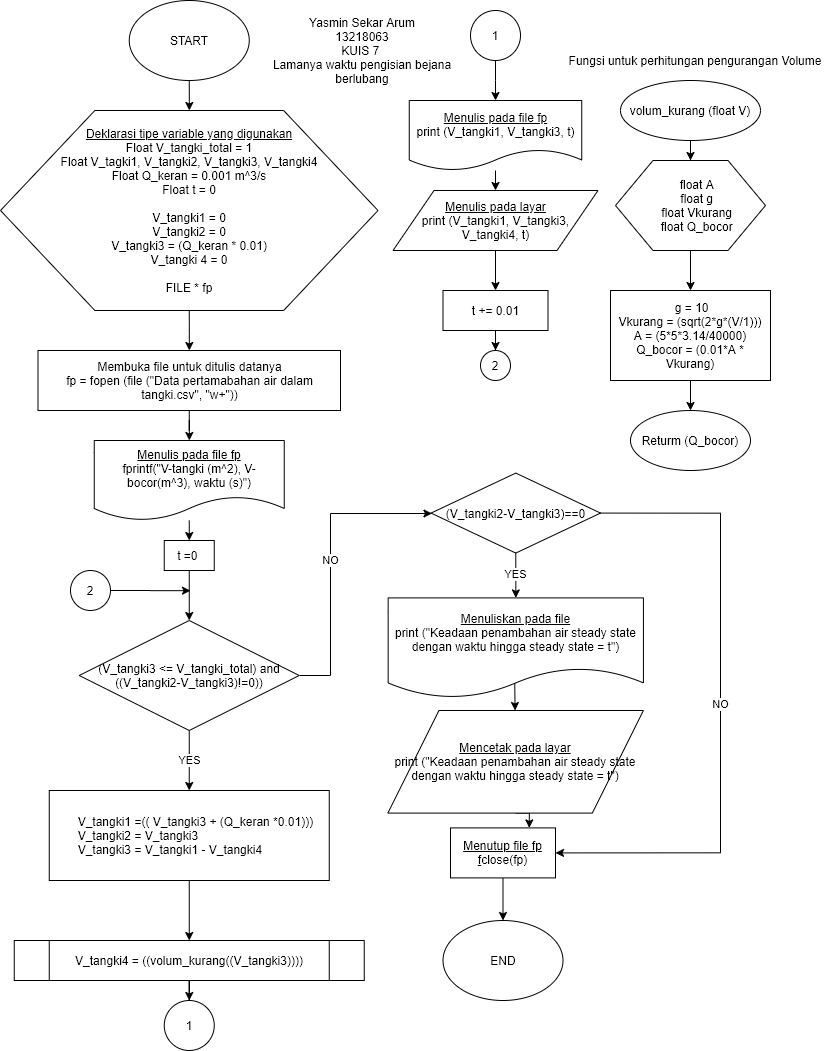

The diagram above was exported from draw.io. Its source (the exported page's mxGraphModel, read from the mxfile embedded in the PNG):
<mxGraphModel dx="1703" dy="882" grid="1" gridSize="10" guides="1" tooltips="1" connect="1" arrows="1" fold="1" page="1" pageScale="1" pageWidth="850" pageHeight="1100" math="0" shadow="0">
  <root>
    <mxCell id="0" />
    <mxCell id="1" parent="0" />
    <mxCell id="nRwC0s67CYTZT3UxYhj_-3" style="edgeStyle=orthogonalEdgeStyle;rounded=0;orthogonalLoop=1;jettySize=auto;html=1;exitX=0.5;exitY=1;exitDx=0;exitDy=0;" edge="1" parent="1" source="nRwC0s67CYTZT3UxYhj_-1" target="nRwC0s67CYTZT3UxYhj_-2">
      <mxGeometry relative="1" as="geometry" />
    </mxCell>
    <mxCell id="nRwC0s67CYTZT3UxYhj_-1" value="START" style="ellipse;whiteSpace=wrap;html=1;" vertex="1" parent="1">
      <mxGeometry x="148.75" y="40" width="120" height="80" as="geometry" />
    </mxCell>
    <mxCell id="nRwC0s67CYTZT3UxYhj_-5" style="edgeStyle=orthogonalEdgeStyle;rounded=0;orthogonalLoop=1;jettySize=auto;html=1;exitX=0.5;exitY=1;exitDx=0;exitDy=0;" edge="1" parent="1" source="nRwC0s67CYTZT3UxYhj_-2" target="nRwC0s67CYTZT3UxYhj_-4">
      <mxGeometry relative="1" as="geometry" />
    </mxCell>
    <mxCell id="nRwC0s67CYTZT3UxYhj_-2" value="&lt;u&gt;Deklarasi tipe variable yang digunakan&lt;/u&gt;&lt;br&gt;Float V_tangki_total = 1&lt;br&gt;Float V_tagki1, V_tangki2, V_tangki3, V_tangki4&lt;br&gt;Float Q_keran = 0.001 m^3/s&lt;br&gt;Float t = 0&lt;br&gt;&lt;br&gt;V_tangki1 = 0&lt;br&gt;V_tangki2 = 0&lt;br&gt;V_tangki3 = (Q_keran * 0.01)&lt;br&gt;V_tangki 4 = 0&lt;br&gt;&lt;br&gt;FILE * fp" style="shape=hexagon;perimeter=hexagonPerimeter2;whiteSpace=wrap;html=1;" vertex="1" parent="1">
      <mxGeometry x="20" y="150" width="377.5" height="200" as="geometry" />
    </mxCell>
    <mxCell id="nRwC0s67CYTZT3UxYhj_-7" style="edgeStyle=orthogonalEdgeStyle;rounded=0;orthogonalLoop=1;jettySize=auto;html=1;exitX=0.5;exitY=1;exitDx=0;exitDy=0;" edge="1" parent="1" source="nRwC0s67CYTZT3UxYhj_-4" target="nRwC0s67CYTZT3UxYhj_-6">
      <mxGeometry relative="1" as="geometry" />
    </mxCell>
    <mxCell id="nRwC0s67CYTZT3UxYhj_-4" value="Membuka file untuk ditulis datanya&lt;br&gt;fp = fopen (file (&quot;Data pertamabahan air dalam tangki.csv&quot;, &quot;w+&quot;))" style="rounded=0;whiteSpace=wrap;html=1;" vertex="1" parent="1">
      <mxGeometry x="57.5" y="390" width="302.5" height="60" as="geometry" />
    </mxCell>
    <mxCell id="nRwC0s67CYTZT3UxYhj_-6" value="&lt;u&gt;Menulis pada file fp&lt;br&gt;&lt;/u&gt;fprintf(&quot;V-tangki (m^2), V-bocor(m^3), waktu (s)&quot;)" style="shape=document;whiteSpace=wrap;html=1;boundedLbl=1;" vertex="1" parent="1">
      <mxGeometry x="113.75" y="480" width="190" height="80" as="geometry" />
    </mxCell>
    <mxCell id="nRwC0s67CYTZT3UxYhj_-11" style="edgeStyle=orthogonalEdgeStyle;rounded=0;orthogonalLoop=1;jettySize=auto;html=1;exitX=0.5;exitY=1;exitDx=0;exitDy=0;" edge="1" parent="1" source="nRwC0s67CYTZT3UxYhj_-8" target="nRwC0s67CYTZT3UxYhj_-10">
      <mxGeometry relative="1" as="geometry" />
    </mxCell>
    <mxCell id="nRwC0s67CYTZT3UxYhj_-8" value="t =0&amp;nbsp;" style="rounded=0;whiteSpace=wrap;html=1;" vertex="1" parent="1">
      <mxGeometry x="183.75" y="580" width="50" height="30" as="geometry" />
    </mxCell>
    <mxCell id="nRwC0s67CYTZT3UxYhj_-9" value="" style="endArrow=classic;html=1;entryX=0.5;entryY=0;entryDx=0;entryDy=0;" edge="1" parent="1" source="nRwC0s67CYTZT3UxYhj_-6" target="nRwC0s67CYTZT3UxYhj_-8">
      <mxGeometry width="50" height="50" relative="1" as="geometry">
        <mxPoint x="178.75" y="480" as="sourcePoint" />
        <mxPoint x="228.75" y="430" as="targetPoint" />
      </mxGeometry>
    </mxCell>
    <mxCell id="nRwC0s67CYTZT3UxYhj_-12" value="YES" style="edgeStyle=orthogonalEdgeStyle;rounded=0;orthogonalLoop=1;jettySize=auto;html=1;exitX=0.5;exitY=1;exitDx=0;exitDy=0;" edge="1" parent="1" source="nRwC0s67CYTZT3UxYhj_-10" target="nRwC0s67CYTZT3UxYhj_-13">
      <mxGeometry relative="1" as="geometry">
        <mxPoint x="208.75" y="820" as="targetPoint" />
      </mxGeometry>
    </mxCell>
    <mxCell id="nRwC0s67CYTZT3UxYhj_-37" value="NO" style="edgeStyle=orthogonalEdgeStyle;rounded=0;orthogonalLoop=1;jettySize=auto;html=1;exitX=1;exitY=0.5;exitDx=0;exitDy=0;" edge="1" parent="1" source="nRwC0s67CYTZT3UxYhj_-10" target="nRwC0s67CYTZT3UxYhj_-38">
      <mxGeometry relative="1" as="geometry">
        <mxPoint x="490.5555725097656" y="715.1666666666667" as="targetPoint" />
        <Array as="points">
          <mxPoint x="350" y="715" />
          <mxPoint x="350" y="553" />
        </Array>
      </mxGeometry>
    </mxCell>
    <mxCell id="nRwC0s67CYTZT3UxYhj_-10" value="(V_tangki3 &amp;lt;= V_tangki_total) and ((V_tangki2-V_tangki3)!=0))" style="rhombus;whiteSpace=wrap;html=1;" vertex="1" parent="1">
      <mxGeometry x="98.75" y="660" width="220" height="110" as="geometry" />
    </mxCell>
    <mxCell id="nRwC0s67CYTZT3UxYhj_-15" style="edgeStyle=orthogonalEdgeStyle;rounded=0;orthogonalLoop=1;jettySize=auto;html=1;exitX=0.5;exitY=1;exitDx=0;exitDy=0;" edge="1" parent="1" source="nRwC0s67CYTZT3UxYhj_-13" target="nRwC0s67CYTZT3UxYhj_-14">
      <mxGeometry relative="1" as="geometry" />
    </mxCell>
    <mxCell id="nRwC0s67CYTZT3UxYhj_-13" value="&lt;div&gt;&amp;nbsp; &amp;nbsp; &amp;nbsp; &amp;nbsp; V_tangki1 =(( V_tangki3 + (Q_keran *0.01)))&lt;/div&gt;&lt;div&gt;&amp;nbsp; &amp;nbsp; &amp;nbsp; &amp;nbsp; V_tangki2 = V_tangki3&lt;/div&gt;&lt;div&gt;&amp;nbsp; &amp;nbsp; &amp;nbsp; &amp;nbsp; V_tangki3 = V_tangki1 - V_tangki4&lt;/div&gt;" style="rounded=0;whiteSpace=wrap;html=1;align=left;" vertex="1" parent="1">
      <mxGeometry x="68.75" y="830" width="280" height="90" as="geometry" />
    </mxCell>
    <mxCell id="nRwC0s67CYTZT3UxYhj_-18" style="edgeStyle=orthogonalEdgeStyle;rounded=0;orthogonalLoop=1;jettySize=auto;html=1;exitX=0.5;exitY=1;exitDx=0;exitDy=0;" edge="1" parent="1" source="nRwC0s67CYTZT3UxYhj_-14" target="nRwC0s67CYTZT3UxYhj_-17">
      <mxGeometry relative="1" as="geometry" />
    </mxCell>
    <mxCell id="nRwC0s67CYTZT3UxYhj_-14" value="V_tangki4 = ((volum_kurang((V_tangki3))))" style="shape=process;whiteSpace=wrap;html=1;backgroundOutline=1;" vertex="1" parent="1">
      <mxGeometry x="33.75" y="980" width="350" height="40" as="geometry" />
    </mxCell>
    <mxCell id="nRwC0s67CYTZT3UxYhj_-17" value="1" style="ellipse;whiteSpace=wrap;html=1;aspect=fixed;" vertex="1" parent="1">
      <mxGeometry x="183.75" y="1040" width="50" height="50" as="geometry" />
    </mxCell>
    <mxCell id="nRwC0s67CYTZT3UxYhj_-23" style="edgeStyle=orthogonalEdgeStyle;rounded=0;orthogonalLoop=1;jettySize=auto;html=1;exitX=0.5;exitY=1;exitDx=0;exitDy=0;" edge="1" parent="1" source="nRwC0s67CYTZT3UxYhj_-20" target="nRwC0s67CYTZT3UxYhj_-22">
      <mxGeometry relative="1" as="geometry" />
    </mxCell>
    <mxCell id="nRwC0s67CYTZT3UxYhj_-20" value="1" style="ellipse;whiteSpace=wrap;html=1;aspect=fixed;" vertex="1" parent="1">
      <mxGeometry x="490" y="50" width="50" height="50" as="geometry" />
    </mxCell>
    <mxCell id="nRwC0s67CYTZT3UxYhj_-22" value="&lt;u&gt;Menulis pada file fp&lt;/u&gt;&lt;br&gt;print (V_tangki1, V_tangki3, t)" style="shape=document;whiteSpace=wrap;html=1;boundedLbl=1;" vertex="1" parent="1">
      <mxGeometry x="428.75" y="140" width="172.5" height="70" as="geometry" />
    </mxCell>
    <mxCell id="nRwC0s67CYTZT3UxYhj_-27" style="edgeStyle=orthogonalEdgeStyle;rounded=0;orthogonalLoop=1;jettySize=auto;html=1;exitX=0.5;exitY=1;exitDx=0;exitDy=0;" edge="1" parent="1" source="nRwC0s67CYTZT3UxYhj_-24" target="nRwC0s67CYTZT3UxYhj_-26">
      <mxGeometry relative="1" as="geometry" />
    </mxCell>
    <mxCell id="nRwC0s67CYTZT3UxYhj_-24" value="&lt;u&gt;Menulis pada layar&lt;/u&gt;&lt;br&gt;print (V_tangki1, V_tangki3, V_tangki4, t)" style="shape=parallelogram;perimeter=parallelogramPerimeter;whiteSpace=wrap;html=1;" vertex="1" parent="1">
      <mxGeometry x="412.5" y="230" width="205" height="60" as="geometry" />
    </mxCell>
    <mxCell id="nRwC0s67CYTZT3UxYhj_-25" value="" style="endArrow=classic;html=1;" edge="1" parent="1" source="nRwC0s67CYTZT3UxYhj_-22" target="nRwC0s67CYTZT3UxYhj_-24">
      <mxGeometry width="50" height="50" relative="1" as="geometry">
        <mxPoint x="420" y="270" as="sourcePoint" />
        <mxPoint x="470" y="220" as="targetPoint" />
      </mxGeometry>
    </mxCell>
    <mxCell id="nRwC0s67CYTZT3UxYhj_-34" style="edgeStyle=orthogonalEdgeStyle;rounded=0;orthogonalLoop=1;jettySize=auto;html=1;exitX=0.5;exitY=1;exitDx=0;exitDy=0;" edge="1" parent="1" source="nRwC0s67CYTZT3UxYhj_-26" target="nRwC0s67CYTZT3UxYhj_-31">
      <mxGeometry relative="1" as="geometry" />
    </mxCell>
    <mxCell id="nRwC0s67CYTZT3UxYhj_-26" value="t += 0.01" style="rounded=0;whiteSpace=wrap;html=1;" vertex="1" parent="1">
      <mxGeometry x="462.5" y="330" width="105" height="40" as="geometry" />
    </mxCell>
    <mxCell id="nRwC0s67CYTZT3UxYhj_-31" value="2" style="ellipse;whiteSpace=wrap;html=1;aspect=fixed;" vertex="1" parent="1">
      <mxGeometry x="500" y="390" width="30" height="30" as="geometry" />
    </mxCell>
    <mxCell id="nRwC0s67CYTZT3UxYhj_-36" style="edgeStyle=orthogonalEdgeStyle;rounded=0;orthogonalLoop=1;jettySize=auto;html=1;exitX=1;exitY=0.5;exitDx=0;exitDy=0;" edge="1" parent="1" source="nRwC0s67CYTZT3UxYhj_-35">
      <mxGeometry relative="1" as="geometry">
        <mxPoint x="210" y="630.1666666666667" as="targetPoint" />
      </mxGeometry>
    </mxCell>
    <mxCell id="nRwC0s67CYTZT3UxYhj_-35" value="2" style="ellipse;whiteSpace=wrap;html=1;aspect=fixed;" vertex="1" parent="1">
      <mxGeometry x="90" y="610" width="40" height="40" as="geometry" />
    </mxCell>
    <mxCell id="nRwC0s67CYTZT3UxYhj_-39" value="YES" style="edgeStyle=orthogonalEdgeStyle;rounded=0;orthogonalLoop=1;jettySize=auto;html=1;exitX=0.5;exitY=1;exitDx=0;exitDy=0;" edge="1" parent="1" source="nRwC0s67CYTZT3UxYhj_-38" target="nRwC0s67CYTZT3UxYhj_-41">
      <mxGeometry relative="1" as="geometry">
        <mxPoint x="535.28" y="637.41" as="targetPoint" />
      </mxGeometry>
    </mxCell>
    <mxCell id="nRwC0s67CYTZT3UxYhj_-53" value="NO" style="edgeStyle=orthogonalEdgeStyle;rounded=0;orthogonalLoop=1;jettySize=auto;html=1;exitX=1;exitY=0.5;exitDx=0;exitDy=0;entryX=1;entryY=0.5;entryDx=0;entryDy=0;" edge="1" parent="1" source="nRwC0s67CYTZT3UxYhj_-38" target="nRwC0s67CYTZT3UxYhj_-50">
      <mxGeometry relative="1" as="geometry">
        <mxPoint x="720" y="899.0766666666667" as="targetPoint" />
        <Array as="points">
          <mxPoint x="740" y="552.41" />
          <mxPoint x="740" y="892.41" />
        </Array>
      </mxGeometry>
    </mxCell>
    <mxCell id="nRwC0s67CYTZT3UxYhj_-38" value="(V_tangki2-V_tangki3)==0" style="rhombus;whiteSpace=wrap;html=1;" vertex="1" parent="1">
      <mxGeometry x="450.56" y="512.5799999999999" width="169.44" height="80" as="geometry" />
    </mxCell>
    <mxCell id="nRwC0s67CYTZT3UxYhj_-41" value="&lt;u&gt;Menuliskan pada file&lt;/u&gt;&lt;br&gt;print (&quot;Keadaan penambahan air steady state dengan waktu hingga steady state = t&quot;)" style="shape=document;whiteSpace=wrap;html=1;boundedLbl=1;" vertex="1" parent="1">
      <mxGeometry x="407.64" y="637.41" width="255.28" height="100" as="geometry" />
    </mxCell>
    <mxCell id="nRwC0s67CYTZT3UxYhj_-55" style="edgeStyle=orthogonalEdgeStyle;rounded=0;orthogonalLoop=1;jettySize=auto;html=1;exitX=0.5;exitY=1;exitDx=0;exitDy=0;entryX=0.75;entryY=0;entryDx=0;entryDy=0;" edge="1" parent="1" source="nRwC0s67CYTZT3UxYhj_-43" target="nRwC0s67CYTZT3UxYhj_-50">
      <mxGeometry relative="1" as="geometry" />
    </mxCell>
    <mxCell id="nRwC0s67CYTZT3UxYhj_-43" value="&lt;u&gt;Mencetak pada layar&lt;br&gt;&lt;/u&gt;print (&quot;Keadaan penambahan air steady state dengan waktu hingga steady state = t&quot;)&lt;u&gt;&lt;br&gt;&lt;/u&gt;" style="shape=parallelogram;perimeter=parallelogramPerimeter;whiteSpace=wrap;html=1;" vertex="1" parent="1">
      <mxGeometry x="407.35" y="750" width="255.57" height="102.59" as="geometry" />
    </mxCell>
    <mxCell id="nRwC0s67CYTZT3UxYhj_-49" value="" style="endArrow=classic;html=1;exitX=0.496;exitY=0.854;exitDx=0;exitDy=0;exitPerimeter=0;" edge="1" parent="1" source="nRwC0s67CYTZT3UxYhj_-41" target="nRwC0s67CYTZT3UxYhj_-43">
      <mxGeometry width="50" height="50" relative="1" as="geometry">
        <mxPoint x="540" y="777.41" as="sourcePoint" />
        <mxPoint x="590" y="727.41" as="targetPoint" />
      </mxGeometry>
    </mxCell>
    <mxCell id="nRwC0s67CYTZT3UxYhj_-57" style="edgeStyle=orthogonalEdgeStyle;rounded=0;orthogonalLoop=1;jettySize=auto;html=1;exitX=0.5;exitY=1;exitDx=0;exitDy=0;" edge="1" parent="1" source="nRwC0s67CYTZT3UxYhj_-50" target="nRwC0s67CYTZT3UxYhj_-56">
      <mxGeometry relative="1" as="geometry" />
    </mxCell>
    <mxCell id="nRwC0s67CYTZT3UxYhj_-50" value="&lt;u&gt;Menutup file fp&lt;br&gt;f&lt;/u&gt;close(fp)" style="rounded=0;whiteSpace=wrap;html=1;" vertex="1" parent="1">
      <mxGeometry x="470" y="867.41" width="105" height="50" as="geometry" />
    </mxCell>
    <mxCell id="nRwC0s67CYTZT3UxYhj_-56" value="END" style="ellipse;whiteSpace=wrap;html=1;" vertex="1" parent="1">
      <mxGeometry x="462.5" y="960" width="120" height="80" as="geometry" />
    </mxCell>
    <mxCell id="nRwC0s67CYTZT3UxYhj_-61" style="edgeStyle=orthogonalEdgeStyle;rounded=0;orthogonalLoop=1;jettySize=auto;html=1;exitX=0.5;exitY=1;exitDx=0;exitDy=0;" edge="1" parent="1" source="nRwC0s67CYTZT3UxYhj_-58" target="nRwC0s67CYTZT3UxYhj_-59">
      <mxGeometry relative="1" as="geometry" />
    </mxCell>
    <mxCell id="nRwC0s67CYTZT3UxYhj_-58" value="volum_kurang (float V)" style="ellipse;whiteSpace=wrap;html=1;" vertex="1" parent="1">
      <mxGeometry x="640" y="120" width="140" height="60" as="geometry" />
    </mxCell>
    <mxCell id="nRwC0s67CYTZT3UxYhj_-63" style="edgeStyle=orthogonalEdgeStyle;rounded=0;orthogonalLoop=1;jettySize=auto;html=1;exitX=0.5;exitY=1;exitDx=0;exitDy=0;" edge="1" parent="1" source="nRwC0s67CYTZT3UxYhj_-59" target="nRwC0s67CYTZT3UxYhj_-62">
      <mxGeometry relative="1" as="geometry" />
    </mxCell>
    <mxCell id="nRwC0s67CYTZT3UxYhj_-59" value="&lt;div&gt;&amp;nbsp; &amp;nbsp; float A&lt;/div&gt;&lt;div&gt;&amp;nbsp; &amp;nbsp; float g&lt;/div&gt;&lt;div&gt;&amp;nbsp; &amp;nbsp; float Vkurang&lt;/div&gt;&lt;div&gt;&amp;nbsp; &amp;nbsp; float Q_bocor&lt;/div&gt;" style="shape=hexagon;perimeter=hexagonPerimeter2;whiteSpace=wrap;html=1;" vertex="1" parent="1">
      <mxGeometry x="635" y="200" width="150" height="90" as="geometry" />
    </mxCell>
    <mxCell id="nRwC0s67CYTZT3UxYhj_-65" style="edgeStyle=orthogonalEdgeStyle;rounded=0;orthogonalLoop=1;jettySize=auto;html=1;exitX=0.5;exitY=1;exitDx=0;exitDy=0;" edge="1" parent="1" source="nRwC0s67CYTZT3UxYhj_-62" target="nRwC0s67CYTZT3UxYhj_-64">
      <mxGeometry relative="1" as="geometry" />
    </mxCell>
    <mxCell id="nRwC0s67CYTZT3UxYhj_-62" value="&lt;div&gt;&amp;nbsp;g = 10&lt;/div&gt;&lt;div&gt;Vkurang = (sqrt(2*g*(V/1)))&lt;/div&gt;&lt;div&gt;A = (5*5*3.14/40000)&lt;/div&gt;&lt;div&gt;Q_bocor = (0.01*A * Vkurang)&lt;/div&gt;" style="rounded=0;whiteSpace=wrap;html=1;" vertex="1" parent="1">
      <mxGeometry x="630" y="330" width="160" height="90" as="geometry" />
    </mxCell>
    <mxCell id="nRwC0s67CYTZT3UxYhj_-64" value="Returm (Q_bocor)" style="ellipse;whiteSpace=wrap;html=1;" vertex="1" parent="1">
      <mxGeometry x="650" y="450" width="120" height="60" as="geometry" />
    </mxCell>
    <mxCell id="nRwC0s67CYTZT3UxYhj_-66" value="Fungsi untuk perhitungan pengurangan Volume" style="text;html=1;strokeColor=none;fillColor=none;align=center;verticalAlign=middle;whiteSpace=wrap;rounded=0;" vertex="1" parent="1">
      <mxGeometry x="580" y="90" width="270" height="20" as="geometry" />
    </mxCell>
    <mxCell id="nRwC0s67CYTZT3UxYhj_-67" value="Yasmin Sekar Arum&lt;br&gt;13218063&lt;br&gt;KUIS 7&amp;nbsp;&lt;br&gt;Lamanya waktu pengisian bejana berlubang" style="text;html=1;strokeColor=none;fillColor=none;align=center;verticalAlign=middle;whiteSpace=wrap;rounded=0;" vertex="1" parent="1">
      <mxGeometry x="273.75" y="40" width="216.25" height="100" as="geometry" />
    </mxCell>
  </root>
</mxGraphModel>